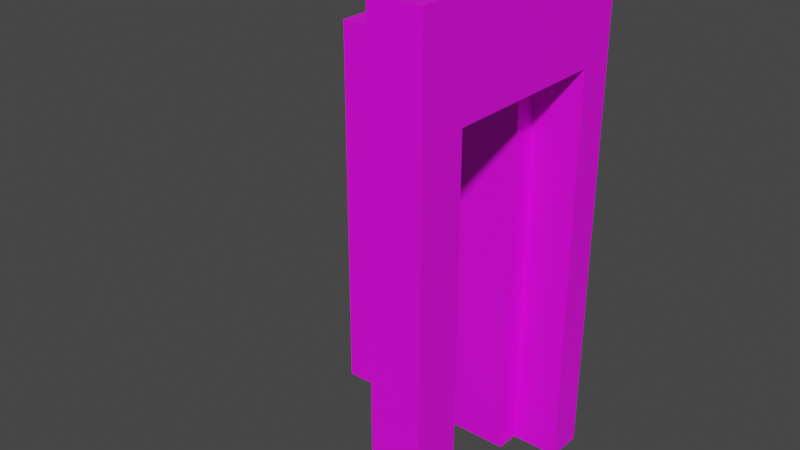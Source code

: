 # Source: door.blend  (saved by Blender 3.4.6; exported with 4.5.12 LTS)
import bpy
from mathutils import Matrix  # noqa: F401  (used for matrix-valued properties, if any)

bpy.ops.wm.read_factory_settings(use_empty=True)
scene = bpy.context.scene
scene.name = 'Scene'

# ---- collections
col_collection = bpy.data.collections.new('Collection'); scene.collection.children.link(col_collection)

# ---- images (referenced by path relative to the original .blend; pixels are not part of the script)
import os
ASSET_DIR = os.environ.get("B2B_ASSET_DIR", "")  # directory of the original .blend (textures are referenced by path, not embedded)
HERE = os.path.dirname(os.path.abspath(__file__))  # packed textures are extracted next to this script under _unpacked/

def load_image(name, relpath, width, height, colorspace="sRGB"):
    """Load a texture the original file referenced (path relative to the .blend, or extracted next to this script)."""
    p = next((c for c in (os.path.join(HERE, relpath), os.path.join(ASSET_DIR, relpath)) if relpath and os.path.exists(c)), "")
    if p:
        img = bpy.data.images.load(p, check_existing=True)
        img.name = name
    else:  # same state as the original file: an image datablock whose file is absent (Cycles renders it pink)
        img = bpy.data.images.new(name, width, height)
        img.source = "FILE"
        img.filepath = "//" + (relpath or name)
    img.colorspace_settings.name = colorspace
    return img
img_wood_png_001 = load_image('wood.png.001', 'wood.png', 1024, 1024, 'sRGB')
img_wood_png = load_image('wood.png', 'wood.png', 1024, 1024, 'sRGB')

# ---- materials (node trees are filled in below, after node groups)
mat_material_001 = bpy.data.materials.new('Material.001')
mat_material_001.use_transparent_shadow = False
mat_deski = bpy.data.materials.new('Deski')
mat_deski.use_transparent_shadow = False
mat_deski.roughness = 0.5

# ---- material node trees
mat_material_001.use_nodes = True; mat_material_001.node_tree.nodes.clear()
_N = mat_material_001.node_tree.nodes; _L = mat_material_001.node_tree.links
n0 = _N.new('ShaderNodeBsdfPrincipled'); n0.name = 'Principled BSDF'; n0.location = (10, 300)
n0.distribution = 'GGX'
n0.subsurface_method = 'RANDOM_WALK_SKIN'
n0.inputs[3].default_value = 1.45
n0.inputs[27].default_value = (0.0, 0.0, 0.0, 1.0)
n0.inputs[28].default_value = 1.0
n1 = _N.new('ShaderNodeOutputMaterial'); n1.name = 'Material Output'; n1.location = (300, 300)
n2 = _N.new('ShaderNodeTexImage'); n2.name = 'Image Texture'; n2.location = (-357, 173)
n2.image = img_wood_png_001
_L.new(n0.outputs[0], n1.inputs[0])
_L.new(n2.outputs[0], n0.inputs[0])
n1.is_active_output = True
mat_deski.use_nodes = True; mat_deski.node_tree.nodes.clear()
_N = mat_deski.node_tree.nodes; _L = mat_deski.node_tree.links
n0 = _N.new('ShaderNodeBsdfPrincipled'); n0.name = 'Principled BSDF'; n0.location = (10, 300)
n0.distribution = 'GGX'
n0.subsurface_method = 'RANDOM_WALK_SKIN'
n0.inputs[3].default_value = 1.45
n0.inputs[27].default_value = (0.0, 0.0, 0.0, 1.0)
n0.inputs[28].default_value = 1.0
n1 = _N.new('ShaderNodeOutputMaterial'); n1.name = 'Material Output'; n1.location = (300, 300)
n2 = _N.new('ShaderNodeNormalMap'); n2.name = 'Normal Map'; n2.location = (-300, -300)
n2.label = 'Normal/Map'
n2.inputs[0].default_value = 0.0
n3 = _N.new('ShaderNodeTexImage'); n3.name = 'Image Texture'; n3.location = (-300, 600)
n3.image = img_wood_png
_L.new(n0.outputs[0], n1.inputs[0])
_L.new(n2.outputs[0], n0.inputs[5])
_L.new(n3.outputs[0], n0.inputs[0])
n1.is_active_output = True

# ---- world
world_world = bpy.data.worlds.new('World'); scene.world = world_world
world_world.use_nodes = True; world_world.node_tree.nodes.clear()
_N = world_world.node_tree.nodes; _L = world_world.node_tree.links
n0 = _N.new('ShaderNodeOutputWorld'); n0.name = 'World Output'; n0.location = (300, 300)
n1 = _N.new('ShaderNodeBackground'); n1.name = 'Background'; n1.location = (10, 300)
n1.inputs[0].default_value = (0.05088, 0.05088, 0.05088, 1.0)
_L.new(n1.outputs[0], n0.inputs[0])
n0.is_active_output = True
world_world.color = (0.05088, 0.05088, 0.05088)
world_world.use_sun_shadow = False
world_world.sun_shadow_jitter_overblur = 0.0

# ---- meshes
me_cube_001 = bpy.data.meshes.new('Cube.001')
me_cube_001.from_pydata([(-0.5, -0.1, -0.8), (-0.5, -0.1, 0.8), (-0.5, 0.1, -0.8), (-0.5, 0.1, 0.8), (0.5, -0.1, -0.8), (0.5, -0.1, 0.8), (0.5, 0.1, -0.8), (0.5, 0.1, 0.8)], [], [(0, 1, 3, 2), (2, 3, 7, 6), (6, 7, 5, 4), (4, 5, 1, 0), (2, 6, 4, 0), (7, 3, 1, 5)])
_uv = me_cube_001.uv_layers.new(name='UVMap')
_uv.uv.foreach_set('vector', [0.375, 1.0, 0.625, 1.0, 0.875, 0.5, 0.375, 0.25, 0.375, 0.25, 0.625, 0.25, 0.625, 0.5, 0.375, 0.5, 0.375, 0.5, 0.625, 0.5, 0.625, 0.75, 0.375, 0.75, 0.375, 0.75, 0.625, 0.75, 0.625, 1.0, 0.375, 1.0, 0.125, 0.5, 0.375, 0.5, 0.375, 0.75, 0.125, 0.75, 0.625, 0.5, 0.875, 0.5, 0.875, 0.75, 0.625, 0.75])
me_cube_001.materials.append(mat_material_001)
me_cube_001.update()
me_cube_002 = bpy.data.meshes.new('Cube.002')
me_cube_002.from_pydata([(0.0, -1.192e-05, 50.0), (0.0, 200.0, 50.0), (0.0, -1.192e-05, -50.0), (0.0, 200.0, -50.0), (20.0, -1.192e-05, 50.0), (20.0, 200.0, 50.0), (20.0, -1.192e-05, -50.0), (20.0, 200.0, -50.0), (0.0, 160.0, 31.46), (0.0, 160.0, -35.66), (0.0, -1.192e-05, -35.66), (0.0, -1.192e-05, 31.46), (20.0, 160.0, -35.66), (20.0, 160.0, 31.46), (20.0, -1.192e-05, -35.66), (20.0, -1.192e-05, 31.46)], [], [(0, 1, 3, 2, 10, 9, 8, 11), (2, 3, 7, 6), (14, 6, 7, 5, 4, 15, 13, 12), (4, 5, 1, 0), (15, 4, 0, 11), (10, 2, 6, 14), (7, 3, 1, 5), (9, 10, 14, 12), (8, 13, 15, 11), (13, 8, 9, 12)])
me_cube_002.polygons.foreach_set('use_smooth', [1, 1, 1, 1, 1, 1, 1, 0, 0, 0])
me_cube_002.polygons.foreach_set('material_index', [0, 0, 0, 0, 0, 0, 0, 568, 568, 568])
_k = set([(0, 1), (0, 4), (0, 11), (1, 3), (1, 5), (2, 3), (2, 6), (2, 10), (3, 7), (4, 5), (4, 15), (5, 7), (6, 7), (6, 14)])
me_cube_002.attributes.new('sharp_edge', 'BOOLEAN', 'EDGE').data.foreach_set('value', [ (min(e.vertices), max(e.vertices)) in _k for e in me_cube_002.edges])
_uv = me_cube_002.uv_layers.new(name='UVMap')
_uv.uv.foreach_set('vector', [0.375, 0.0, 0.625, 0.0, 0.625, 0.25, 0.375, 0.25, 0.375, 0.2141, 0.575, 0.2141, 0.575, 0.04636, 0.375, 0.04636, 0.375, 0.25, 0.625, 0.25, 0.625, 0.5, 0.375, 0.5, 0.375, 0.5359, 0.375, 0.5, 0.625, 0.5, 0.625, 0.75, 0.375, 0.75, 0.375, 0.7036, 0.575, 0.7036, 0.575, 0.5359, 0.375, 0.75, 0.625, 0.75, 0.875, 0.75, 0.375, 0.0, 0.375, 0.7036, 0.375, 0.75, 0.125, 0.75, 0.125, 0.7036, 0.125, 0.5359, 0.125, 0.5, 0.375, 0.5, 0.375, 0.5359, 0.625, 0.5, 0.875, 0.5, 0.875, 0.75, 0.625, 0.75, 0.375, 0.375, 0.375, 0.375, 0.375, 0.4, 0.375, 0.4, 0.375, 0.875, 0.375, 0.85, 0.375, 0.85, 0.375, 0.875, 0.725, 0.5, 0.75, 0.5, 0.75, 0.5, 0.725, 0.5])
me_cube_002.materials.append(mat_deski)
me_cube_002.update()
me_cube_002.normals_split_custom_set([tuple(v) for v in zip(*[iter([-1.0, 0.0, 0.0, -1.0, 0.0, 0.0, -1.0, 0.0, 0.0, -1.0, 0.0, 0.0, -1.0, 0.0, 0.0, -1.0, 0.0, 0.0, -1.0, 0.0, 0.0, -1.0, 0.0, 0.0, 0.0, 0.0, -1.0, 0.0, 0.0, -1.0, 0.0, 0.0, -1.0, 0.0, 0.0, -1.0, 1.0, 0.0, 0.0, 1.0, 0.0, 0.0, 1.0, 0.0, 0.0, 1.0, 0.0, 0.0, 1.0, 0.0, 0.0, 1.0, 0.0, 0.0, 1.0, 0.0, 0.0, 1.0, 0.0, 0.0, 0.0, 0.0, 1.0, 0.0, 0.0, 1.0, 0.0, 0.0, 1.0, 0.0, 0.0, 1.0, 0.0, -1.0, 0.0, 0.0, -1.0, 0.0, 0.0, -1.0, 0.0, 0.0, -1.0, 0.0, 0.0, -1.0, 0.0, 0.0, -1.0, 0.0, 0.0, -1.0, 0.0, 0.0, -1.0, 0.0, 0.0, 1.0, 0.0, 0.0, 1.0, 0.0, 0.0, 1.0, 0.0, 0.0, 1.0, 0.0, 0.0, 0.0, 1.0, 0.0, 0.0, 1.0, 0.0, 0.0, 1.0, 0.0, 0.0, 1.0, 0.0, 0.0, -1.0, 0.0, 0.0, -1.0, 0.0, 0.0, -1.0, 0.0, 0.0, -1.0, 0.0, -1.0, 0.0, 0.0, -1.0, 0.0, 0.0, -1.0, 0.0, 0.0, -1.0, 0.0])] * 3)])

# ---- objects
ob_cube = bpy.data.objects.new('Cube', me_cube_001)
ob_cube_001 = bpy.data.objects.new('Cube.001', me_cube_002)

# ---- transforms, parenting, visibility, modifiers, constraints
ob_cube.location = (-0.392, 0.3642, 0.8)
ob_cube.scale = (0.8, 1.0, 1.0)
ob_cube_001.location = (0.0, 0.0, 0.0)
ob_cube_001.rotation_euler = (1.571, -0.0, 0.0)
ob_cube_001.scale = (0.01, 0.01, 0.01)
ob_cube_001.color = (0.8, 0.8, 0.8, 1.0)

# ---- collection membership
col_collection.objects.link(ob_cube)
col_collection.objects.link(ob_cube_001)

# ---- scene / render settings (as saved in the file)
scene.frame_start = 1; scene.frame_end = 250; scene.frame_set(75)
scene.render.engine = 'BLENDER_EEVEE_NEXT'
scene.cycles.sampling_pattern = 'TABULATED_SOBOL'
scene.cycles.use_light_tree = False
scene.view_settings.view_transform = 'Filmic'
bpy.context.view_layer.update()

# ---- added for rendering (the .blend has no active camera and no usable light): camera, sun
cam_auto = bpy.data.cameras.new('AutoCamera')
cam_auto.lens = 50.0
cam_auto.sensor_width = 36.0
cam_auto.clip_end = 1000.0
ob_auto_camera = bpy.data.objects.new('AutoCamera', cam_auto)
scene.collection.objects.link(ob_auto_camera)
ob_auto_camera.location = (1.96731, -2.716, 2.81067)
ob_auto_camera.rotation_euler = (1.09748, -7.21219e-08, 0.694738)
scene.camera = ob_auto_camera
light_auto_sun = bpy.data.lights.new('AutoSun', 'SUN')
light_auto_sun.energy = 3.0
light_auto_sun.angle = 0.0523599
ob_auto_sun = bpy.data.objects.new('AutoSun', light_auto_sun)
scene.collection.objects.link(ob_auto_sun)
ob_auto_sun.rotation_euler = (0.872665, 0.174533, 0.523599)
bpy.context.view_layer.update()
